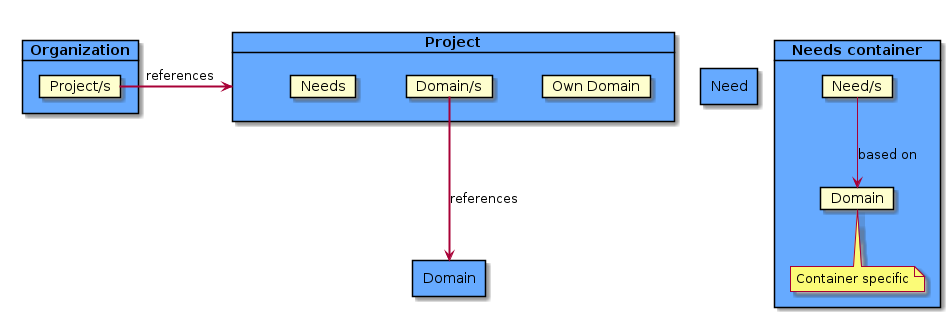

The diagram above was rendered by PlantUML. Its source (embedded in the PNG):
@startuml
skinparam nodesep 50
skinparam ranksep 50

    card "Organization" as org  #6af {
        card "Project/s" as projects
    }

    card "Project" as project #6af{
        card "Own Domain" as domain_own
        card "Domain/s" as domains
        card "Needs" as pr_needs
    }

    rectangle "Domain" as domain #6af

    card "Needs container" as cont #6af {
        card "Domain" as domain2
        note bottom: Container specific
        card "Need/s" as needs
    }

    rectangle "Need" as need #6af

    needs -d-> domain2: based on

    projects => project : references
    domains ===> domain : references

@enduml